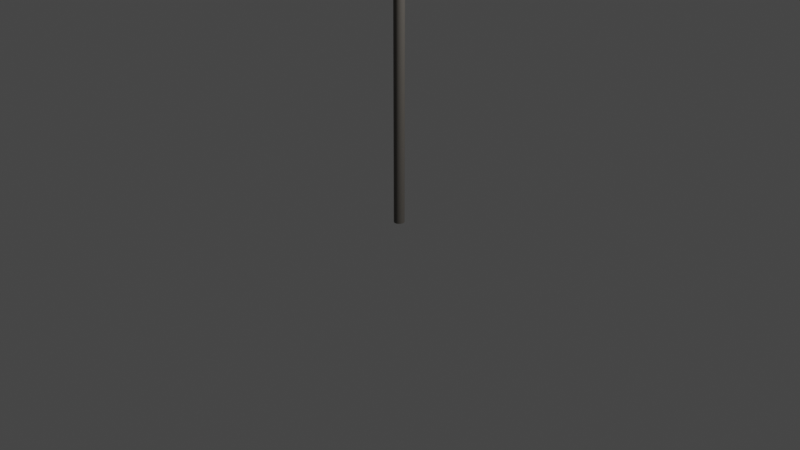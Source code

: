 # Source: SinalObrigacaomudardirecaoDireita.blend  (saved by Blender 3.6.13; exported with 4.5.12 LTS)
import bpy
from mathutils import Matrix  # noqa: F401  (used for matrix-valued properties, if any)

bpy.ops.wm.read_factory_settings(use_empty=True)
scene = bpy.context.scene
scene.name = 'Scene'

# ---- collections
col_collection = bpy.data.collections.new('Collection'); scene.collection.children.link(col_collection)

# ---- images (referenced by path relative to the original .blend; pixels are not part of the script)
import os
ASSET_DIR = os.environ.get("B2B_ASSET_DIR", "")  # directory of the original .blend (textures are referenced by path, not embedded)
HERE = os.path.dirname(os.path.abspath(__file__))  # packed textures are extracted next to this script under _unpacked/

def load_image(name, relpath, width, height, colorspace="sRGB"):
    """Load a texture the original file referenced (path relative to the .blend, or extracted next to this script)."""
    p = next((c for c in (os.path.join(HERE, relpath), os.path.join(ASSET_DIR, relpath)) if relpath and os.path.exists(c)), "")
    if p:
        img = bpy.data.images.load(p, check_existing=True)
        img.name = name
    else:  # same state as the original file: an image datablock whose file is absent (Cycles renders it pink)
        img = bpy.data.images.new(name, width, height)
        img.source = "FILE"
        img.filepath = "//" + (relpath or name)
    img.colorspace_settings.name = colorspace
    return img
img_sinalobrigacaoesquerdacolormap_png = load_image('SinalObrigacaoEsquerdaColorMap.png', 'SinalObrigacaoEsquerdaColorMap.png', 1024, 1024, 'sRGB')

# ---- materials (node trees are filled in below, after node groups)
mat_material_002 = bpy.data.materials.new('Material.002')
mat_material_002.use_transparent_shadow = False
mat_material_001 = bpy.data.materials.new('Material.001')
mat_material_001.use_transparent_shadow = False

# ---- material node trees
mat_material_002.use_nodes = True; mat_material_002.node_tree.nodes.clear()
_N = mat_material_002.node_tree.nodes; _L = mat_material_002.node_tree.links
n0 = _N.new('ShaderNodeBsdfPrincipled'); n0.name = 'Principled BSDF'; n0.location = (10, 300)
n0.distribution = 'GGX'
n0.subsurface_method = 'RANDOM_WALK_SKIN'
n0.inputs[0].default_value = (0.1193, 0.109, 0.09657, 1.0)
n0.inputs[3].default_value = 1.45
n0.inputs[27].default_value = (0.0, 0.0, 0.0, 1.0)
n0.inputs[28].default_value = 1.0
n1 = _N.new('ShaderNodeOutputMaterial'); n1.name = 'Material Output'; n1.location = (300, 300)
_L.new(n0.outputs[0], n1.inputs[0])
n1.is_active_output = True
mat_material_001.use_nodes = True; mat_material_001.node_tree.nodes.clear()
_N = mat_material_001.node_tree.nodes; _L = mat_material_001.node_tree.links
n0 = _N.new('ShaderNodeBsdfPrincipled'); n0.name = 'Principled BSDF'; n0.location = (10, 300)
n0.distribution = 'GGX'
n0.subsurface_method = 'RANDOM_WALK_SKIN'
n0.inputs[3].default_value = 1.45
n0.inputs[27].default_value = (0.0, 0.0, 0.0, 1.0)
n0.inputs[28].default_value = 1.0
n1 = _N.new('ShaderNodeOutputMaterial'); n1.name = 'Material Output'; n1.location = (300, 300)
n2 = _N.new('ShaderNodeTexImage'); n2.name = 'Image Texture'; n2.location = (-369, 169)
n2.image = img_sinalobrigacaoesquerdacolormap_png
_L.new(n0.outputs[0], n1.inputs[0])
_L.new(n2.outputs[0], n0.inputs[0])
n1.is_active_output = True

# ---- world
world_world = bpy.data.worlds.new('World'); scene.world = world_world
world_world.use_nodes = True; world_world.node_tree.nodes.clear()
_N = world_world.node_tree.nodes; _L = world_world.node_tree.links
n0 = _N.new('ShaderNodeOutputWorld'); n0.name = 'World Output'; n0.location = (300, 300)
n1 = _N.new('ShaderNodeBackground'); n1.name = 'Background'; n1.location = (10, 300)
n1.inputs[0].default_value = (0.05088, 0.05088, 0.05088, 1.0)
_L.new(n1.outputs[0], n0.inputs[0])
n0.is_active_output = True
world_world.color = (0.05088, 0.05088, 0.05088)
world_world.use_sun_shadow = False
world_world.sun_shadow_jitter_overblur = 0.0

# ---- cameras
cam_camera = bpy.data.cameras.new('Camera')
cam_camera.clip_end = 100.0
cam_camera.ortho_scale = 7.314

# ---- lights
light_light = bpy.data.lights.new('Light', 'POINT')
light_light.transmission_factor = 0.0
light_light.energy = 1000.0
light_light.shadow_soft_size = 0.1
light_light.shadow_maximum_resolution = 0.006
light_light.use_absolute_resolution = True

# ---- meshes
me_cylinder = bpy.data.meshes.new('Cylinder')
me_cylinder.from_pydata([(0.0, 1.0, -1.0), (0.0, 1.0, 1.0), (0.1951, 0.9808, -1.0), (0.1951, 0.9808, 1.0), (0.3827, 0.9239, -1.0), (0.3827, 0.9239, 1.0), (0.5556, 0.8315, -1.0), (0.5556, 0.8315, 1.0), (0.7071, 0.7071, -1.0), (0.7071, 0.7071, 1.0), (0.8315, 0.5556, -1.0), (0.8315, 0.5556, 1.0), (0.9239, 0.3827, -1.0), (0.9239, 0.3827, 1.0), (0.9808, 0.1951, -1.0), (0.9808, 0.1951, 1.0), (1.0, 0.0, -1.0), (1.0, 0.0, 1.0), (0.9808, -0.1951, -1.0), (0.9808, -0.1951, 1.0), (0.9239, -0.3827, -1.0), (0.9239, -0.3827, 1.0), (0.8315, -0.5556, -1.0), (0.8315, -0.5556, 1.0), (0.7071, -0.7071, -1.0), (0.7071, -0.7071, 1.0), (0.5556, -0.8315, -1.0), (0.5556, -0.8315, 1.0), (0.3827, -0.9239, -1.0), (0.3827, -0.9239, 1.0), (0.1951, -0.9808, -1.0), (0.1951, -0.9808, 1.0), (0.0, -1.0, -1.0), (0.0, -1.0, 1.0), (-0.1951, -0.9808, -1.0), (-0.1951, -0.9808, 1.0), (-0.3827, -0.9239, -1.0), (-0.3827, -0.9239, 1.0), (-0.5556, -0.8315, -1.0), (-0.5556, -0.8315, 1.0), (-0.7071, -0.7071, -1.0), (-0.7071, -0.7071, 1.0), (-0.8315, -0.5556, -1.0), (-0.8315, -0.5556, 1.0), (-0.9239, -0.3827, -1.0), (-0.9239, -0.3827, 1.0), (-0.9808, -0.1951, -1.0), (-0.9808, -0.1951, 1.0), (-1.0, 0.0, -1.0), (-1.0, 0.0, 1.0), (-0.9808, 0.1951, -1.0), (-0.9808, 0.1951, 1.0), (-0.9239, 0.3827, -1.0), (-0.9239, 0.3827, 1.0), (-0.8315, 0.5556, -1.0), (-0.8315, 0.5556, 1.0), (-0.7071, 0.7071, -1.0), (-0.7071, 0.7071, 1.0), (-0.5556, 0.8315, -1.0), (-0.5556, 0.8315, 1.0), (-0.3827, 0.9239, -1.0), (-0.3827, 0.9239, 1.0), (-0.1951, 0.9808, -1.0), (-0.1951, 0.9808, 1.0)], [], [(0, 1, 3, 2), (2, 3, 5, 4), (4, 5, 7, 6), (6, 7, 9, 8), (8, 9, 11, 10), (10, 11, 13, 12), (12, 13, 15, 14), (14, 15, 17, 16), (16, 17, 19, 18), (18, 19, 21, 20), (20, 21, 23, 22), (22, 23, 25, 24), (24, 25, 27, 26), (26, 27, 29, 28), (28, 29, 31, 30), (30, 31, 33, 32), (32, 33, 35, 34), (34, 35, 37, 36), (36, 37, 39, 38), (38, 39, 41, 40), (40, 41, 43, 42), (42, 43, 45, 44), (44, 45, 47, 46), (46, 47, 49, 48), (48, 49, 51, 50), (50, 51, 53, 52), (52, 53, 55, 54), (54, 55, 57, 56), (56, 57, 59, 58), (58, 59, 61, 60), (3, 1, 63, 61, 59, 57, 55, 53, 51, 49, 47, 45, 43, 41, 39, 37, 35, 33, 31, 29, 27, 25, 23, 21, 19, 17, 15, 13, 11, 9, 7, 5), (60, 61, 63, 62), (62, 63, 1, 0), (0, 2, 4, 6, 8, 10, 12, 14, 16, 18, 20, 22, 24, 26, 28, 30, 32, 34, 36, 38, 40, 42, 44, 46, 48, 50, 52, 54, 56, 58, 60, 62)])
_uv = me_cylinder.uv_layers.new(name='UVMap')
_uv.uv.foreach_set('vector', [1.0, 0.5, 1.0, 1.0, 0.9688, 1.0, 0.9688, 0.5, 0.9688, 0.5, 0.9688, 1.0, 0.9375, 1.0, 0.9375, 0.5, 0.9375, 0.5, 0.9375, 1.0, 0.9062, 1.0, 0.9062, 0.5, 0.9062, 0.5, 0.9062, 1.0, 0.875, 1.0, 0.875, 0.5, 0.875, 0.5, 0.875, 1.0, 0.8438, 1.0, 0.8438, 0.5, 0.8438, 0.5, 0.8438, 1.0, 0.8125, 1.0, 0.8125, 0.5, 0.8125, 0.5, 0.8125, 1.0, 0.7812, 1.0, 0.7812, 0.5, 0.7812, 0.5, 0.7812, 1.0, 0.75, 1.0, 0.75, 0.5, 0.75, 0.5, 0.75, 1.0, 0.7188, 1.0, 0.7188, 0.5, 0.7188, 0.5, 0.7188, 1.0, 0.6875, 1.0, 0.6875, 0.5, 0.6875, 0.5, 0.6875, 1.0, 0.6562, 1.0, 0.6562, 0.5, 0.6562, 0.5, 0.6562, 1.0, 0.625, 1.0, 0.625, 0.5, 0.625, 0.5, 0.625, 1.0, 0.5938, 1.0, 0.5938, 0.5, 0.5938, 0.5, 0.5938, 1.0, 0.5625, 1.0, 0.5625, 0.5, 0.5625, 0.5, 0.5625, 1.0, 0.5312, 1.0, 0.5312, 0.5, 0.5312, 0.5, 0.5312, 1.0, 0.5, 1.0, 0.5, 0.5, 0.5, 0.5, 0.5, 1.0, 0.4688, 1.0, 0.4688, 0.5, 0.4688, 0.5, 0.4688, 1.0, 0.4375, 1.0, 0.4375, 0.5, 0.4375, 0.5, 0.4375, 1.0, 0.4062, 1.0, 0.4062, 0.5, 0.4062, 0.5, 0.4062, 1.0, 0.375, 1.0, 0.375, 0.5, 0.375, 0.5, 0.375, 1.0, 0.3438, 1.0, 0.3438, 0.5, 0.3438, 0.5, 0.3438, 1.0, 0.3125, 1.0, 0.3125, 0.5, 0.3125, 0.5, 0.3125, 1.0, 0.2812, 1.0, 0.2812, 0.5, 0.2812, 0.5, 0.2812, 1.0, 0.25, 1.0, 0.25, 0.5, 0.25, 0.5, 0.25, 1.0, 0.2188, 1.0, 0.2188, 0.5, 0.2188, 0.5, 0.2188, 1.0, 0.1875, 1.0, 0.1875, 0.5, 0.1875, 0.5, 0.1875, 1.0, 0.1562, 1.0, 0.1562, 0.5, 0.1562, 0.5, 0.1562, 1.0, 0.125, 1.0, 0.125, 0.5, 0.125, 0.5, 0.125, 1.0, 0.09375, 1.0, 0.09375, 0.5, 0.09375, 0.5, 0.09375, 1.0, 0.0625, 1.0, 0.0625, 0.5, 0.2968, 0.4854, 0.25, 0.49, 0.2032, 0.4854, 0.1582, 0.4717, 0.1167, 0.4496, 0.08029, 0.4197, 0.05045, 0.3833, 0.02827, 0.3418, 0.01461, 0.2968, 0.01, 0.25, 0.01461, 0.2032, 0.02827, 0.1582, 0.05045, 0.1167, 0.08029, 0.08029, 0.1167, 0.05045, 0.1582, 0.02827, 0.2032, 0.01461, 0.25, 0.01, 0.2968, 0.01461, 0.3418, 0.02827, 0.3833, 0.05045, 0.4197, 0.08029, 0.4496, 0.1167, 0.4717, 0.1582, 0.4854, 0.2032, 0.49, 0.25, 0.4854, 0.2968, 0.4717, 0.3418, 0.4496, 0.3833, 0.4197, 0.4197, 0.3833, 0.4496, 0.3418, 0.4717, 0.0625, 0.5, 0.0625, 1.0, 0.03125, 1.0, 0.03125, 0.5, 0.03125, 0.5, 0.03125, 1.0, 0.0, 1.0, 0.0, 0.5, 0.75, 0.49, 0.7968, 0.4854, 0.8418, 0.4717, 0.8833, 0.4496, 0.9197, 0.4197, 0.9496, 0.3833, 0.9717, 0.3418, 0.9854, 0.2968, 0.99, 0.25, 0.9854, 0.2032, 0.9717, 0.1582, 0.9496, 0.1167, 0.9197, 0.08029, 0.8833, 0.05045, 0.8418, 0.02827, 0.7968, 0.01461, 0.75, 0.01, 0.7032, 0.01461, 0.6582, 0.02827, 0.6167, 0.05045, 0.5803, 0.08029, 0.5504, 0.1167, 0.5283, 0.1582, 0.5146, 0.2032, 0.51, 0.25, 0.5146, 0.2968, 0.5283, 0.3418, 0.5504, 0.3833, 0.5803, 0.4197, 0.6167, 0.4496, 0.6582, 0.4717, 0.7032, 0.4854])
me_cylinder.materials.append(mat_material_002)
me_cylinder.update()
me_cylinder_001 = bpy.data.meshes.new('Cylinder.001')
me_cylinder_001.from_pydata([(0.0, 1.0, -1.0), (0.0, 1.0, 1.0), (0.1951, 0.9808, -1.0), (0.1951, 0.9808, 1.0), (0.3827, 0.9239, -1.0), (0.3827, 0.9239, 1.0), (0.5556, 0.8315, -1.0), (0.5556, 0.8315, 1.0), (0.7071, 0.7071, -1.0), (0.7071, 0.7071, 1.0), (0.8315, 0.5556, -1.0), (0.8315, 0.5556, 1.0), (0.9239, 0.3827, -1.0), (0.9239, 0.3827, 1.0), (0.9808, 0.1951, -1.0), (0.9808, 0.1951, 1.0), (1.0, 0.0, -1.0), (1.0, 0.0, 1.0), (0.9808, -0.1951, -1.0), (0.9808, -0.1951, 1.0), (0.9239, -0.3827, -1.0), (0.9239, -0.3827, 1.0), (0.8315, -0.5556, -1.0), (0.8315, -0.5556, 1.0), (0.7071, -0.7071, -1.0), (0.7071, -0.7071, 1.0), (0.5556, -0.8315, -1.0), (0.5556, -0.8315, 1.0), (0.3827, -0.9239, -1.0), (0.3827, -0.9239, 1.0), (0.1951, -0.9808, -1.0), (0.1951, -0.9808, 1.0), (0.0, -1.0, -1.0), (0.0, -1.0, 1.0), (-0.1951, -0.9808, -1.0), (-0.1951, -0.9808, 1.0), (-0.3827, -0.9239, -1.0), (-0.3827, -0.9239, 1.0), (-0.5556, -0.8315, -1.0), (-0.5556, -0.8315, 1.0), (-0.7071, -0.7071, -1.0), (-0.7071, -0.7071, 1.0), (-0.8315, -0.5556, -1.0), (-0.8315, -0.5556, 1.0), (-0.9239, -0.3827, -1.0), (-0.9239, -0.3827, 1.0), (-0.9808, -0.1951, -1.0), (-0.9808, -0.1951, 1.0), (-1.0, 0.0, -1.0), (-1.0, 0.0, 1.0), (-0.9808, 0.1951, -1.0), (-0.9808, 0.1951, 1.0), (-0.9239, 0.3827, -1.0), (-0.9239, 0.3827, 1.0), (-0.8315, 0.5556, -1.0), (-0.8315, 0.5556, 1.0), (-0.7071, 0.7071, -1.0), (-0.7071, 0.7071, 1.0), (-0.5556, 0.8315, -1.0), (-0.5556, 0.8315, 1.0), (-0.3827, 0.9239, -1.0), (-0.3827, 0.9239, 1.0), (-0.1951, 0.9808, -1.0), (-0.1951, 0.9808, 1.0)], [], [(0, 1, 3, 2), (2, 3, 5, 4), (4, 5, 7, 6), (6, 7, 9, 8), (8, 9, 11, 10), (10, 11, 13, 12), (12, 13, 15, 14), (14, 15, 17, 16), (16, 17, 19, 18), (18, 19, 21, 20), (20, 21, 23, 22), (22, 23, 25, 24), (24, 25, 27, 26), (26, 27, 29, 28), (28, 29, 31, 30), (30, 31, 33, 32), (32, 33, 35, 34), (34, 35, 37, 36), (36, 37, 39, 38), (38, 39, 41, 40), (40, 41, 43, 42), (42, 43, 45, 44), (44, 45, 47, 46), (46, 47, 49, 48), (48, 49, 51, 50), (50, 51, 53, 52), (52, 53, 55, 54), (54, 55, 57, 56), (56, 57, 59, 58), (58, 59, 61, 60), (3, 1, 63, 61, 59, 57, 55, 53, 51, 49, 47, 45, 43, 41, 39, 37, 35, 33, 31, 29, 27, 25, 23, 21, 19, 17, 15, 13, 11, 9, 7, 5), (60, 61, 63, 62), (62, 63, 1, 0), (0, 2, 4, 6, 8, 10, 12, 14, 16, 18, 20, 22, 24, 26, 28, 30, 32, 34, 36, 38, 40, 42, 44, 46, 48, 50, 52, 54, 56, 58, 60, 62)])
_uv = me_cylinder_001.uv_layers.new(name='UVMap')
_uv.uv.foreach_set('vector', [1.0, 0.5, 1.0, 1.0, 0.9688, 1.0, 0.9688, 0.5, 0.9688, 0.5, 0.9688, 1.0, 0.9375, 1.0, 0.9375, 0.5, 0.9375, 0.5, 0.9375, 1.0, 0.9062, 1.0, 0.9062, 0.5, 0.9062, 0.5, 0.9062, 1.0, 0.875, 1.0, 0.875, 0.5, 0.875, 0.5, 0.875, 1.0, 0.8438, 1.0, 0.8438, 0.5, 0.8438, 0.5, 0.8438, 1.0, 0.8125, 1.0, 0.8125, 0.5, 0.8125, 0.5, 0.8125, 1.0, 0.7812, 1.0, 0.7812, 0.5, 0.7812, 0.5, 0.7812, 1.0, 0.75, 1.0, 0.75, 0.5, 0.75, 0.5, 0.75, 1.0, 0.7188, 1.0, 0.7188, 0.5, 0.7188, 0.5, 0.7188, 1.0, 0.6875, 1.0, 0.6875, 0.5, 0.6875, 0.5, 0.6875, 1.0, 0.6562, 1.0, 0.6562, 0.5, 0.6562, 0.5, 0.6562, 1.0, 0.625, 1.0, 0.625, 0.5, 0.625, 0.5, 0.625, 1.0, 0.5938, 1.0, 0.5938, 0.5, 0.5938, 0.5, 0.5938, 1.0, 0.5625, 1.0, 0.5625, 0.5, 0.5625, 0.5, 0.5625, 1.0, 0.5312, 1.0, 0.5312, 0.5, 0.5312, 0.5, 0.5312, 1.0, 0.5, 1.0, 0.5, 0.5, 0.5, 0.5, 0.5, 1.0, 0.4688, 1.0, 0.4688, 0.5, 0.4688, 0.5, 0.4688, 1.0, 0.4375, 1.0, 0.4375, 0.5, 0.4375, 0.5, 0.4375, 1.0, 0.4062, 1.0, 0.4062, 0.5, 0.4062, 0.5, 0.4062, 1.0, 0.375, 1.0, 0.375, 0.5, 0.375, 0.5, 0.375, 1.0, 0.3438, 1.0, 0.3438, 0.5, 0.3438, 0.5, 0.3438, 1.0, 0.3125, 1.0, 0.3125, 0.5, 0.3125, 0.5, 0.3125, 1.0, 0.2812, 1.0, 0.2812, 0.5, 0.2812, 0.5, 0.2812, 1.0, 0.25, 1.0, 0.25, 0.5, 0.25, 0.5, 0.25, 1.0, 0.2188, 1.0, 0.2188, 0.5, 0.2188, 0.5, 0.2188, 1.0, 0.1875, 1.0, 0.1875, 0.5, 0.1875, 0.5, 0.1875, 1.0, 0.1562, 1.0, 0.1562, 0.5, 0.1562, 0.5, 0.1562, 1.0, 0.125, 1.0, 0.125, 0.5, 0.125, 0.5, 0.125, 1.0, 0.09375, 1.0, 0.09375, 0.5, 0.09375, 0.5, 0.09375, 1.0, 0.0625, 1.0, 0.0625, 0.5, 0.2968, 0.4854, 0.25, 0.49, 0.2032, 0.4854, 0.1582, 0.4717, 0.1167, 0.4496, 0.08029, 0.4197, 0.05045, 0.3833, 0.02827, 0.3418, 0.01461, 0.2968, 0.01, 0.25, 0.01461, 0.2032, 0.02827, 0.1582, 0.05045, 0.1167, 0.08029, 0.08029, 0.1167, 0.05045, 0.1582, 0.02827, 0.2032, 0.01461, 0.25, 0.01, 0.2968, 0.01461, 0.3418, 0.02827, 0.3833, 0.05045, 0.4197, 0.08029, 0.4496, 0.1167, 0.4717, 0.1582, 0.4854, 0.2032, 0.49, 0.25, 0.4854, 0.2968, 0.4717, 0.3418, 0.4496, 0.3833, 0.4197, 0.4197, 0.3833, 0.4496, 0.3418, 0.4717, 0.0625, 0.5, 0.0625, 1.0, 0.03125, 1.0, 0.03125, 0.5, 0.03125, 0.5, 0.03125, 1.0, 0.0, 1.0, 0.0, 0.5, 0.75, 0.49, 0.7968, 0.4854, 0.8418, 0.4717, 0.8833, 0.4496, 0.9197, 0.4197, 0.9496, 0.3833, 0.9717, 0.3418, 0.9854, 0.2968, 0.99, 0.25, 0.9854, 0.2032, 0.9717, 0.1582, 0.9496, 0.1167, 0.9197, 0.08029, 0.8833, 0.05045, 0.8418, 0.02827, 0.7968, 0.01461, 0.75, 0.01, 0.7032, 0.01461, 0.6582, 0.02827, 0.6167, 0.05045, 0.5803, 0.08029, 0.5504, 0.1167, 0.5283, 0.1582, 0.5146, 0.2032, 0.51, 0.25, 0.5146, 0.2968, 0.5283, 0.3418, 0.5504, 0.3833, 0.5803, 0.4197, 0.6167, 0.4496, 0.6582, 0.4717, 0.7032, 0.4854])
me_cylinder_001.materials.append(mat_material_001)
me_cylinder_001.update()

# ---- objects
ob_light = bpy.data.objects.new('Light', light_light)
ob_camera = bpy.data.objects.new('Camera', cam_camera)
ob_cylinder = bpy.data.objects.new('Cylinder', me_cylinder)
ob_cylinder_001 = bpy.data.objects.new('Cylinder.001', me_cylinder_001)

# ---- transforms, parenting, visibility, modifiers, constraints
ob_light.location = (4.076, 1.005, 5.904)
ob_light.rotation_euler = (0.6503, 0.05522, 1.866)
ob_light.lock_rotations_4d = False
ob_light.empty_display_type = 'ARROWS'
ob_light.color = (0.0, 0.0, 0.0, 0.0)
ob_light.lineart.crease_threshold = 0.0
ob_camera.location = (7.359, -6.926, 4.958)
ob_camera.rotation_euler = (1.109, 0.0, 0.8149)
ob_camera.lock_rotations_4d = False
ob_camera.empty_display_type = 'ARROWS'
ob_camera.color = (0.0, 0.0, 0.0, 0.0)
ob_camera.display_type = 'WIRE'
ob_camera.lineart.crease_threshold = 0.0
ob_cylinder.location = (0.0, 0.0, 2.218)
ob_cylinder.scale = (0.055, 0.055, 2.25)
ob_cylinder_001.location = (0.0, 0.0, 4.72)
ob_cylinder_001.rotation_euler = (1.571, 0.0, 0.0)
ob_cylinder_001.scale = (1.0, 1.0, 0.06)

# ---- collection membership
col_collection.objects.link(ob_light)
col_collection.objects.link(ob_camera)
col_collection.objects.link(ob_cylinder)
col_collection.objects.link(ob_cylinder_001)

# ---- scene / render settings (as saved in the file)
scene.camera = ob_camera
scene.frame_start = 1; scene.frame_end = 250; scene.frame_set(1)
scene.render.engine = 'BLENDER_EEVEE_NEXT'
scene.cycles.sampling_pattern = 'TABULATED_SOBOL'
scene.view_settings.view_transform = 'Filmic'
bpy.context.view_layer.update()
